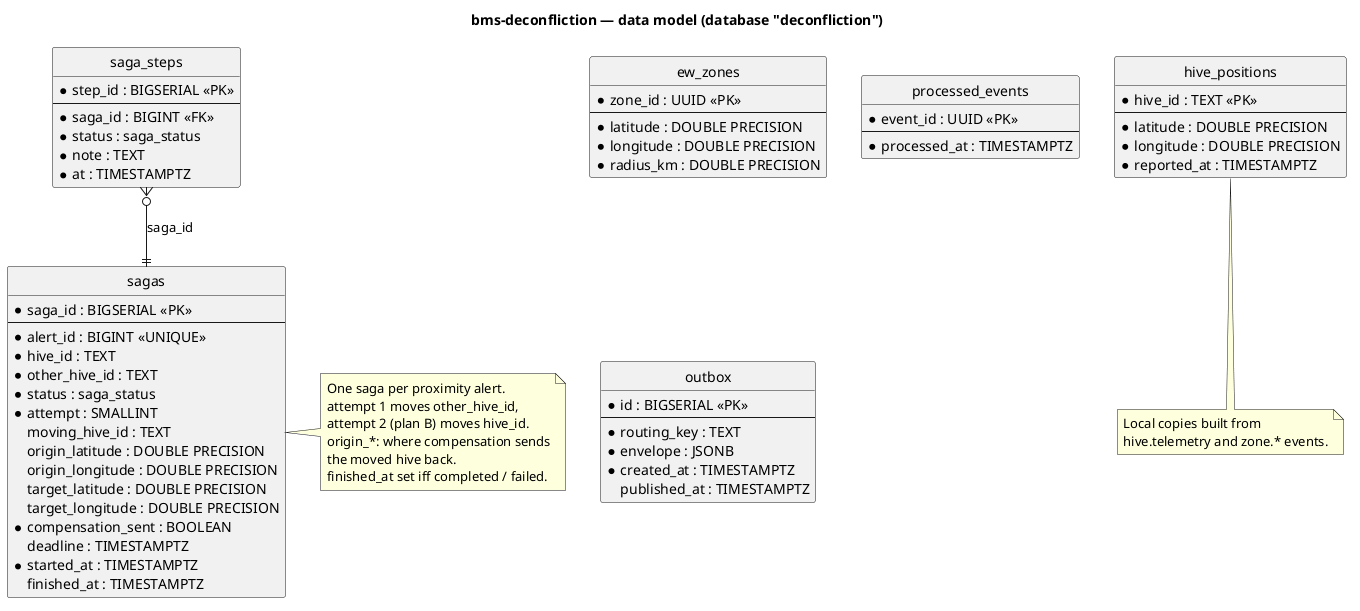

The diagram above was rendered by PlantUML. Its source (embedded in the PNG):
@startuml er-deconfliction
title bms-deconfliction — data model (database "deconfliction")

skinparam shadowing false
skinparam defaultFontName Sans
hide circle
hide methods

entity "sagas" as sagas {
  * saga_id : BIGSERIAL <<PK>>
  --
  * alert_id : BIGINT <<UNIQUE>>
  * hive_id : TEXT
  * other_hive_id : TEXT
  * status : saga_status
  * attempt : SMALLINT
    moving_hive_id : TEXT
    origin_latitude : DOUBLE PRECISION
    origin_longitude : DOUBLE PRECISION
    target_latitude : DOUBLE PRECISION
    target_longitude : DOUBLE PRECISION
  * compensation_sent : BOOLEAN
    deadline : TIMESTAMPTZ
  * started_at : TIMESTAMPTZ
    finished_at : TIMESTAMPTZ
}

entity "saga_steps" as steps {
  * step_id : BIGSERIAL <<PK>>
  --
  * saga_id : BIGINT <<FK>>
  * status : saga_status
  * note : TEXT
  * at : TIMESTAMPTZ
}

entity "hive_positions" as positions {
  * hive_id : TEXT <<PK>>
  --
  * latitude : DOUBLE PRECISION
  * longitude : DOUBLE PRECISION
  * reported_at : TIMESTAMPTZ
}

entity "ew_zones" as zones {
  * zone_id : UUID <<PK>>
  --
  * latitude : DOUBLE PRECISION
  * longitude : DOUBLE PRECISION
  * radius_km : DOUBLE PRECISION
}

entity "processed_events" as processed {
  * event_id : UUID <<PK>>
  --
  * processed_at : TIMESTAMPTZ
}

entity "outbox" as outbox {
  * id : BIGSERIAL <<PK>>
  --
  * routing_key : TEXT
  * envelope : JSONB
  * created_at : TIMESTAMPTZ
    published_at : TIMESTAMPTZ
}

steps }o--|| sagas : saga_id

note right of sagas
  One saga per proximity alert.
  attempt 1 moves other_hive_id,
  attempt 2 (plan B) moves hive_id.
  origin_*: where compensation sends
  the moved hive back.
  finished_at set iff completed / failed.
end note

note bottom of positions
  Local copies built from
  hive.telemetry and zone.* events.
end note
@enduml